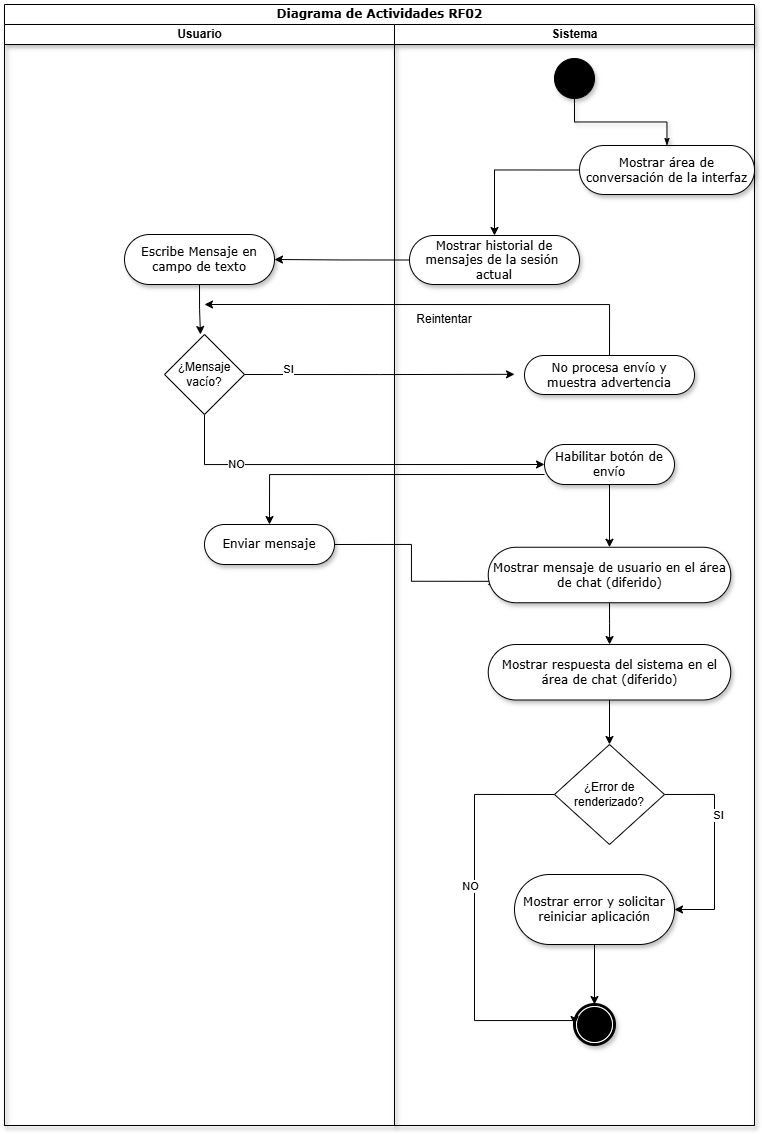

The diagram above was exported from draw.io. Its source (the exported page's mxGraphModel, read from the mxfile embedded in the PNG):
<mxGraphModel dx="616" dy="529" grid="1" gridSize="10" guides="1" tooltips="1" connect="1" arrows="1" fold="1" page="0" pageScale="1" pageWidth="850" pageHeight="1100" math="0" shadow="0">
  <root>
    <mxCell id="XQfeJ-Jzw2cJiso1fJYt-0" />
    <mxCell id="XQfeJ-Jzw2cJiso1fJYt-1" parent="XQfeJ-Jzw2cJiso1fJYt-0" />
    <mxCell id="1JLGsjgyyk54zB25eOfj-0" parent="XQfeJ-Jzw2cJiso1fJYt-1" style="swimlane;html=1;childLayout=stackLayout;startSize=20;rounded=0;shadow=1;comic=0;labelBackgroundColor=none;strokeWidth=1;fontFamily=Verdana;fontSize=12;align=center;" value="Diagrama de Actividades RF02" vertex="1">
      <mxGeometry height="1121" width="750" x="40" y="200" as="geometry">
        <mxRectangle height="26" width="60" x="40" y="20" as="alternateBounds" />
      </mxGeometry>
    </mxCell>
    <mxCell id="1JLGsjgyyk54zB25eOfj-1" parent="1JLGsjgyyk54zB25eOfj-0" style="swimlane;html=1;startSize=20;shadow=1;" value="Usuario" vertex="1">
      <mxGeometry height="1101" width="390" y="20" as="geometry">
        <mxRectangle height="970" width="32" y="20" as="alternateBounds" />
      </mxGeometry>
    </mxCell>
    <mxCell id="OWDDdMduh-TJku7s3Iol-3" edge="1" parent="1JLGsjgyyk54zB25eOfj-1" source="1JLGsjgyyk54zB25eOfj-2" style="edgeStyle=orthogonalEdgeStyle;rounded=0;orthogonalLoop=1;jettySize=auto;html=1;exitX=0.5;exitY=1;exitDx=0;exitDy=0;">
      <mxGeometry relative="1" as="geometry">
        <mxPoint x="196" y="310" as="targetPoint" />
      </mxGeometry>
    </mxCell>
    <mxCell id="1JLGsjgyyk54zB25eOfj-2" parent="1JLGsjgyyk54zB25eOfj-1" style="rounded=1;whiteSpace=wrap;html=1;shadow=1;comic=0;labelBackgroundColor=none;strokeWidth=1;fontFamily=Verdana;fontSize=12;align=center;arcSize=50;" value="Escribe Mensaje en campo de texto" vertex="1">
      <mxGeometry height="50" width="150" x="120" y="210" as="geometry" />
    </mxCell>
    <mxCell id="OWDDdMduh-TJku7s3Iol-6" edge="1" parent="1JLGsjgyyk54zB25eOfj-1" source="1JLGsjgyyk54zB25eOfj-52" style="edgeStyle=orthogonalEdgeStyle;rounded=0;orthogonalLoop=1;jettySize=auto;html=1;exitX=0.5;exitY=0;exitDx=0;exitDy=0;">
      <mxGeometry relative="1" as="geometry">
        <Array as="points">
          <mxPoint x="605" y="280" />
        </Array>
        <mxPoint x="200" y="280" as="targetPoint" />
      </mxGeometry>
    </mxCell>
    <mxCell id="OWDDdMduh-TJku7s3Iol-15" parent="1JLGsjgyyk54zB25eOfj-1" style="rounded=1;whiteSpace=wrap;html=1;shadow=1;comic=0;labelBackgroundColor=none;strokeWidth=1;fontFamily=Verdana;fontSize=12;align=center;arcSize=50;" value="Enviar mensaje" vertex="1">
      <mxGeometry height="40" width="130" x="200" y="500" as="geometry" />
    </mxCell>
    <mxCell id="OWDDdMduh-TJku7s3Iol-2" edge="1" parent="1JLGsjgyyk54zB25eOfj-0" source="1JLGsjgyyk54zB25eOfj-31" style="edgeStyle=orthogonalEdgeStyle;rounded=0;orthogonalLoop=1;jettySize=auto;html=1;exitX=0;exitY=0.5;exitDx=0;exitDy=0;entryX=1;entryY=0.5;entryDx=0;entryDy=0;" target="1JLGsjgyyk54zB25eOfj-2">
      <mxGeometry relative="1" as="geometry" />
    </mxCell>
    <mxCell id="OWDDdMduh-TJku7s3Iol-17" edge="1" parent="1JLGsjgyyk54zB25eOfj-0" source="1JLGsjgyyk54zB25eOfj-17" style="edgeStyle=orthogonalEdgeStyle;rounded=0;orthogonalLoop=1;jettySize=auto;html=1;exitX=0;exitY=0.75;exitDx=0;exitDy=0;entryX=0.5;entryY=0;entryDx=0;entryDy=0;" target="OWDDdMduh-TJku7s3Iol-15">
      <mxGeometry relative="1" as="geometry" />
    </mxCell>
    <mxCell id="OWDDdMduh-TJku7s3Iol-19" edge="1" parent="1JLGsjgyyk54zB25eOfj-0" source="OWDDdMduh-TJku7s3Iol-15" style="edgeStyle=orthogonalEdgeStyle;rounded=0;orthogonalLoop=1;jettySize=auto;html=1;exitX=1;exitY=0.5;exitDx=0;exitDy=0;entryX=0.036;entryY=0.614;entryDx=0;entryDy=0;entryPerimeter=0;" target="1JLGsjgyyk54zB25eOfj-34">
      <mxGeometry relative="1" as="geometry" />
    </mxCell>
    <mxCell id="1JLGsjgyyk54zB25eOfj-5" parent="1JLGsjgyyk54zB25eOfj-0" style="swimlane;html=1;startSize=20;shadow=1;" value="Sistema" vertex="1">
      <mxGeometry height="1101" width="360" x="390" y="20" as="geometry" />
    </mxCell>
    <mxCell id="1JLGsjgyyk54zB25eOfj-14" parent="1JLGsjgyyk54zB25eOfj-5" style="ellipse;whiteSpace=wrap;html=1;rounded=0;shadow=1;comic=0;labelBackgroundColor=none;strokeWidth=1;fillColor=#000000;fontFamily=Verdana;fontSize=12;align=center;" value="" vertex="1">
      <mxGeometry height="40" width="40" x="160" y="34" as="geometry" />
    </mxCell>
    <mxCell id="OWDDdMduh-TJku7s3Iol-1" edge="1" parent="1JLGsjgyyk54zB25eOfj-5" source="1JLGsjgyyk54zB25eOfj-15" style="edgeStyle=orthogonalEdgeStyle;rounded=0;orthogonalLoop=1;jettySize=auto;html=1;exitX=0;exitY=0.5;exitDx=0;exitDy=0;entryX=0.5;entryY=0;entryDx=0;entryDy=0;" target="1JLGsjgyyk54zB25eOfj-31">
      <mxGeometry relative="1" as="geometry" />
    </mxCell>
    <mxCell id="1JLGsjgyyk54zB25eOfj-15" parent="1JLGsjgyyk54zB25eOfj-5" style="rounded=1;whiteSpace=wrap;html=1;shadow=1;comic=0;labelBackgroundColor=none;strokeWidth=1;fontFamily=Verdana;fontSize=12;align=center;arcSize=50;" value="Mostrar área de conversación de la interfaz" vertex="1">
      <mxGeometry height="49" width="175" x="185" y="121" as="geometry" />
    </mxCell>
    <mxCell id="1JLGsjgyyk54zB25eOfj-13" edge="1" parent="1JLGsjgyyk54zB25eOfj-5" source="1JLGsjgyyk54zB25eOfj-14" style="edgeStyle=orthogonalEdgeStyle;rounded=0;html=1;labelBackgroundColor=none;startArrow=none;startFill=0;startSize=5;endArrow=classicThin;endFill=1;endSize=5;jettySize=auto;orthogonalLoop=1;strokeWidth=1;fontFamily=Verdana;fontSize=12;shadow=1;" target="1JLGsjgyyk54zB25eOfj-15">
      <mxGeometry relative="1" as="geometry" />
    </mxCell>
    <mxCell id="1JLGsjgyyk54zB25eOfj-31" parent="1JLGsjgyyk54zB25eOfj-5" style="rounded=1;whiteSpace=wrap;html=1;shadow=1;comic=0;labelBackgroundColor=none;strokeWidth=1;fontFamily=Verdana;fontSize=12;align=center;arcSize=50;" value="Mostrar historial de mensajes de la sesión&amp;nbsp; actual" vertex="1">
      <mxGeometry height="49" width="170" x="15" y="211" as="geometry" />
    </mxCell>
    <mxCell id="OWDDdMduh-TJku7s3Iol-18" edge="1" parent="1JLGsjgyyk54zB25eOfj-5" source="1JLGsjgyyk54zB25eOfj-17" style="edgeStyle=orthogonalEdgeStyle;rounded=0;orthogonalLoop=1;jettySize=auto;html=1;exitX=0.5;exitY=1;exitDx=0;exitDy=0;entryX=0.5;entryY=0;entryDx=0;entryDy=0;" target="1JLGsjgyyk54zB25eOfj-34">
      <mxGeometry relative="1" as="geometry" />
    </mxCell>
    <mxCell id="1JLGsjgyyk54zB25eOfj-17" parent="1JLGsjgyyk54zB25eOfj-5" style="rounded=1;whiteSpace=wrap;html=1;shadow=1;comic=0;labelBackgroundColor=none;strokeWidth=1;fontFamily=Verdana;fontSize=12;align=center;arcSize=50;" value="Habilitar botón de envío" vertex="1">
      <mxGeometry height="40" width="130" x="150" y="420" as="geometry" />
    </mxCell>
    <mxCell id="OWDDdMduh-TJku7s3Iol-48" edge="1" parent="1JLGsjgyyk54zB25eOfj-5" source="1JLGsjgyyk54zB25eOfj-34" style="edgeStyle=orthogonalEdgeStyle;rounded=0;orthogonalLoop=1;jettySize=auto;html=1;exitX=0.5;exitY=1;exitDx=0;exitDy=0;" target="OWDDdMduh-TJku7s3Iol-47">
      <mxGeometry relative="1" as="geometry" />
    </mxCell>
    <mxCell id="1JLGsjgyyk54zB25eOfj-34" parent="1JLGsjgyyk54zB25eOfj-5" style="rounded=1;whiteSpace=wrap;html=1;shadow=1;comic=0;labelBackgroundColor=none;strokeWidth=1;fontFamily=Verdana;fontSize=12;align=center;arcSize=50;" value="Mostrar mensaje de usuario en el área de chat (diferido)" vertex="1">
      <mxGeometry height="55.5" width="242.5" x="93.75" y="522.75" as="geometry" />
    </mxCell>
    <mxCell id="1JLGsjgyyk54zB25eOfj-39" edge="1" parent="1JLGsjgyyk54zB25eOfj-5" source="1JLGsjgyyk54zB25eOfj-20" style="edgeStyle=orthogonalEdgeStyle;rounded=0;orthogonalLoop=1;jettySize=auto;html=1;exitX=0.5;exitY=1;exitDx=0;exitDy=0;entryX=0.5;entryY=0;entryDx=0;entryDy=0;" target="1JLGsjgyyk54zB25eOfj-23">
      <mxGeometry relative="1" as="geometry" />
    </mxCell>
    <mxCell id="1JLGsjgyyk54zB25eOfj-20" parent="1JLGsjgyyk54zB25eOfj-5" style="rounded=1;whiteSpace=wrap;html=1;shadow=1;comic=0;labelBackgroundColor=none;strokeWidth=1;fontFamily=Verdana;fontSize=12;align=center;arcSize=50;" value="Mostrar error y solicitar reiniciar aplicación" vertex="1">
      <mxGeometry height="70" width="160" x="120" y="850" as="geometry" />
    </mxCell>
    <mxCell id="1JLGsjgyyk54zB25eOfj-23" parent="1JLGsjgyyk54zB25eOfj-5" style="shape=mxgraph.bpmn.shape;html=1;verticalLabelPosition=bottom;labelBackgroundColor=#ffffff;verticalAlign=top;perimeter=ellipsePerimeter;outline=end;symbol=terminate;rounded=0;shadow=1;comic=0;strokeWidth=1;fontFamily=Verdana;fontSize=12;align=center;" value="" vertex="1">
      <mxGeometry height="40" width="40" x="180" y="980" as="geometry" />
    </mxCell>
    <mxCell id="1JLGsjgyyk54zB25eOfj-52" parent="1JLGsjgyyk54zB25eOfj-5" style="rounded=1;whiteSpace=wrap;html=1;shadow=1;comic=0;labelBackgroundColor=none;strokeWidth=1;fontFamily=Verdana;fontSize=12;align=center;arcSize=50;" value="No procesa envío y muestra advertencia" vertex="1">
      <mxGeometry height="39" width="170" x="130" y="331" as="geometry" />
    </mxCell>
    <mxCell id="OWDDdMduh-TJku7s3Iol-7" parent="1JLGsjgyyk54zB25eOfj-5" style="text;html=1;whiteSpace=wrap;strokeColor=none;fillColor=none;align=center;verticalAlign=middle;rounded=0;" value="Reintentar" vertex="1">
      <mxGeometry height="30" width="60" x="20" y="280" as="geometry" />
    </mxCell>
    <mxCell id="OWDDdMduh-TJku7s3Iol-50" edge="1" parent="1JLGsjgyyk54zB25eOfj-5" source="OWDDdMduh-TJku7s3Iol-47" style="edgeStyle=orthogonalEdgeStyle;rounded=0;orthogonalLoop=1;jettySize=auto;html=1;exitX=0.5;exitY=1;exitDx=0;exitDy=0;entryX=0.5;entryY=0;entryDx=0;entryDy=0;" target="OWDDdMduh-TJku7s3Iol-49">
      <mxGeometry relative="1" as="geometry" />
    </mxCell>
    <mxCell id="OWDDdMduh-TJku7s3Iol-47" parent="1JLGsjgyyk54zB25eOfj-5" style="rounded=1;whiteSpace=wrap;html=1;shadow=1;comic=0;labelBackgroundColor=none;strokeWidth=1;fontFamily=Verdana;fontSize=12;align=center;arcSize=50;" value="Mostrar respuesta del sistema en el área de chat (diferido)" vertex="1">
      <mxGeometry height="55.5" width="242.5" x="93.75" y="620" as="geometry" />
    </mxCell>
    <mxCell id="OWDDdMduh-TJku7s3Iol-51" edge="1" parent="1JLGsjgyyk54zB25eOfj-5" source="OWDDdMduh-TJku7s3Iol-49" style="edgeStyle=orthogonalEdgeStyle;rounded=0;orthogonalLoop=1;jettySize=auto;html=1;exitX=1;exitY=0.5;exitDx=0;exitDy=0;entryX=1;entryY=0.5;entryDx=0;entryDy=0;" target="1JLGsjgyyk54zB25eOfj-20">
      <mxGeometry relative="1" as="geometry">
        <Array as="points">
          <mxPoint x="320" y="770" />
          <mxPoint x="320" y="885" />
        </Array>
        <mxPoint x="320" y="869.9999999999998" as="targetPoint" />
      </mxGeometry>
    </mxCell>
    <mxCell id="OWDDdMduh-TJku7s3Iol-52" connectable="0" parent="OWDDdMduh-TJku7s3Iol-51" style="edgeLabel;html=1;align=center;verticalAlign=middle;resizable=0;points=[];" value="SI" vertex="1">
      <mxGeometry relative="1" x="-0.3114" y="3" as="geometry">
        <mxPoint as="offset" />
      </mxGeometry>
    </mxCell>
    <mxCell id="OWDDdMduh-TJku7s3Iol-53" edge="1" parent="1JLGsjgyyk54zB25eOfj-5" source="OWDDdMduh-TJku7s3Iol-49" style="edgeStyle=orthogonalEdgeStyle;rounded=0;orthogonalLoop=1;jettySize=auto;html=1;exitX=0;exitY=0.5;exitDx=0;exitDy=0;entryX=0;entryY=0.5;entryDx=0;entryDy=0;" target="1JLGsjgyyk54zB25eOfj-23">
      <mxGeometry relative="1" as="geometry">
        <Array as="points">
          <mxPoint x="80" y="770" />
          <mxPoint x="80" y="996" />
        </Array>
      </mxGeometry>
    </mxCell>
    <mxCell id="OWDDdMduh-TJku7s3Iol-54" connectable="0" parent="OWDDdMduh-TJku7s3Iol-53" style="edgeLabel;html=1;align=center;verticalAlign=middle;resizable=0;points=[];" value="NO" vertex="1">
      <mxGeometry relative="1" x="-0.1596" y="-5" as="geometry">
        <mxPoint as="offset" />
      </mxGeometry>
    </mxCell>
    <mxCell id="OWDDdMduh-TJku7s3Iol-49" parent="1JLGsjgyyk54zB25eOfj-5" style="rhombus;whiteSpace=wrap;html=1;" value="¿Error de renderizado?" vertex="1">
      <mxGeometry height="100" width="110" x="160" y="720" as="geometry" />
    </mxCell>
    <mxCell id="OWDDdMduh-TJku7s3Iol-5" edge="1" parent="XQfeJ-Jzw2cJiso1fJYt-1" source="OWDDdMduh-TJku7s3Iol-4" style="edgeStyle=orthogonalEdgeStyle;rounded=0;orthogonalLoop=1;jettySize=auto;html=1;exitX=1;exitY=0.5;exitDx=0;exitDy=0;">
      <mxGeometry relative="1" as="geometry">
        <mxPoint x="550" y="569.8235294117646" as="targetPoint" />
      </mxGeometry>
    </mxCell>
    <mxCell id="OWDDdMduh-TJku7s3Iol-13" connectable="0" parent="OWDDdMduh-TJku7s3Iol-5" style="edgeLabel;html=1;align=center;verticalAlign=middle;resizable=0;points=[];" value="SI" vertex="1">
      <mxGeometry relative="1" x="-0.6744" y="6" as="geometry">
        <mxPoint as="offset" />
      </mxGeometry>
    </mxCell>
    <mxCell id="OWDDdMduh-TJku7s3Iol-11" edge="1" parent="XQfeJ-Jzw2cJiso1fJYt-1" source="OWDDdMduh-TJku7s3Iol-4" style="edgeStyle=orthogonalEdgeStyle;rounded=0;orthogonalLoop=1;jettySize=auto;html=1;exitX=0.5;exitY=1;exitDx=0;exitDy=0;entryX=0;entryY=0.5;entryDx=0;entryDy=0;" target="1JLGsjgyyk54zB25eOfj-17">
      <mxGeometry relative="1" as="geometry">
        <mxPoint x="480" y="690" as="targetPoint" />
      </mxGeometry>
    </mxCell>
    <mxCell id="OWDDdMduh-TJku7s3Iol-12" connectable="0" parent="OWDDdMduh-TJku7s3Iol-11" style="edgeLabel;html=1;align=center;verticalAlign=middle;resizable=0;points=[];" value="NO" vertex="1">
      <mxGeometry relative="1" x="-0.5923" y="1" as="geometry">
        <mxPoint x="1" as="offset" />
      </mxGeometry>
    </mxCell>
    <mxCell id="OWDDdMduh-TJku7s3Iol-4" parent="XQfeJ-Jzw2cJiso1fJYt-1" style="rhombus;whiteSpace=wrap;html=1;" value="¿Mensaje vacío?" vertex="1">
      <mxGeometry height="80" width="80" x="200" y="530" as="geometry" />
    </mxCell>
  </root>
</mxGraphModel>